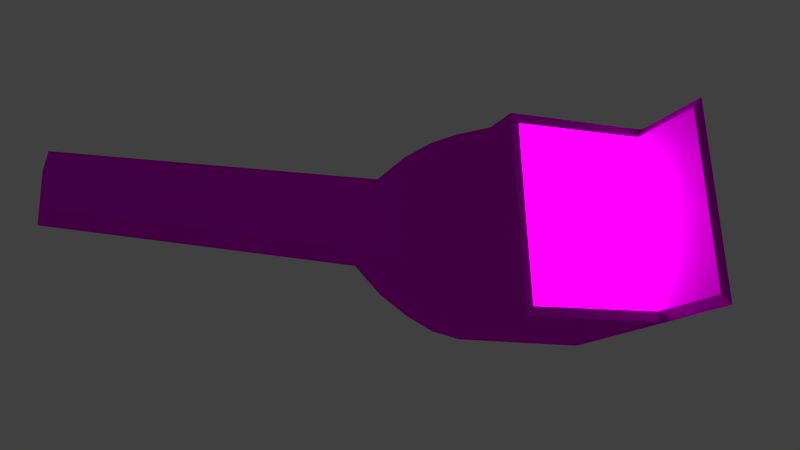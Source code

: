 # Source: Fireplace.blend  (saved by Blender 2.69.0; exported with 4.5.12 LTS)
import bpy
from mathutils import Matrix  # noqa: F401  (used for matrix-valued properties, if any)

bpy.ops.wm.read_factory_settings(use_empty=True)
scene = bpy.context.scene
scene.name = 'Scene'

# ---- collections
col_collection_1 = bpy.data.collections.new('Collection 1'); scene.collection.children.link(col_collection_1)

# ---- images (referenced by path relative to the original .blend; pixels are not part of the script)
import os
ASSET_DIR = os.environ.get("B2B_ASSET_DIR", "")  # directory of the original .blend (textures are referenced by path, not embedded)
HERE = os.path.dirname(os.path.abspath(__file__))  # packed textures are extracted next to this script under _unpacked/

def load_image(name, relpath, width, height, colorspace="sRGB"):
    """Load a texture the original file referenced (path relative to the .blend, or extracted next to this script)."""
    p = next((c for c in (os.path.join(HERE, relpath), os.path.join(ASSET_DIR, relpath)) if relpath and os.path.exists(c)), "")
    if p:
        img = bpy.data.images.load(p, check_existing=True)
        img.name = name
    else:  # same state as the original file: an image datablock whose file is absent (Cycles renders it pink)
        img = bpy.data.images.new(name, width, height)
        img.source = "FILE"
        img.filepath = "//" + (relpath or name)
    img.colorspace_settings.name = colorspace
    return img
img_stone_jpg = load_image('stone.jpg', 'stone.jpg', 1024, 1024, 'sRGB')
img_brick_texture___saint_omer__pas_de_calais____06_jpg = load_image('Brick_texture_-_Saint-Omer_(Pas-de-Calais)_-_06.JPG', 'Brick_texture_-_Saint-Omer_(Pas-de-Calais)_-_06.JPG', 1024, 1024, 'sRGB')

# ---- materials (node trees are filled in below, after node groups)
mat_stone = bpy.data.materials.new('stone')
mat_stone.alpha_threshold = 0.0
mat_stone.roughness = 0.5
mat_stone.line_color = (0.0, 0.0, 0.0, 1.0)
mat_bricks = bpy.data.materials.new('bricks')
mat_bricks.alpha_threshold = 0.0
mat_bricks.roughness = 0.5
mat_bricks.line_color = (0.0, 0.0, 0.0, 1.0)

# ---- material node trees
mat_stone.use_nodes = True; mat_stone.node_tree.nodes.clear()
_N = mat_stone.node_tree.nodes; _L = mat_stone.node_tree.links
n0 = _N.new('ShaderNodeOutputMaterial'); n0.name = 'Material Output'; n0.location = (300, 300)
n1 = _N.new('ShaderNodeBsdfDiffuse'); n1.name = 'Diffuse BSDF'; n1.location = (10, 300)
n2 = _N.new('ShaderNodeTexImage'); n2.name = 'Image Texture'; n2.location = (-180, 300)
n2.width = 140
n2.image = img_stone_jpg
n2.projection = 'BOX'
_L.new(n1.outputs[0], n0.inputs[0])
_L.new(n2.outputs[0], n1.inputs[0])
n0.is_active_output = True
mat_bricks.use_nodes = True; mat_bricks.node_tree.nodes.clear()
_N = mat_bricks.node_tree.nodes; _L = mat_bricks.node_tree.links
n0 = _N.new('ShaderNodeOutputMaterial'); n0.name = 'Material Output'; n0.location = (300, 300)
n1 = _N.new('ShaderNodeBsdfDiffuse'); n1.name = 'Diffuse BSDF'; n1.location = (10, 300)
n2 = _N.new('ShaderNodeTexImage'); n2.name = 'Image Texture'; n2.location = (-180, 300)
n2.width = 140
n2.image = img_brick_texture___saint_omer__pas_de_calais____06_jpg
_L.new(n1.outputs[0], n0.inputs[0])
_L.new(n2.outputs[0], n1.inputs[0])
n0.is_active_output = True

# ---- world
world_world = bpy.data.worlds.new('World'); scene.world = world_world
world_world.color = (0.05088, 0.05088, 0.05088)
world_world.use_sun_shadow = False
world_world.sun_shadow_jitter_overblur = 0.0
world_world.cycles.sampling_method = 'MANUAL'
world_world.cycles.sample_map_resolution = 256

# ---- cameras
cam_camera = bpy.data.cameras.new('Camera')
cam_camera.clip_end = 100.0
cam_camera.lens = 35.0
cam_camera.sensor_width = 32.0
cam_camera.sensor_height = 18.0
cam_camera.ortho_scale = 7.314
cam_camera.dof.focus_distance = 0.0

# ---- lights
light_lamp = bpy.data.lights.new('Lamp', 'POINT')
light_lamp.transmission_factor = 0.0
light_lamp.cutoff_distance = 30.0
light_lamp.energy = 100.0
light_lamp.shadow_buffer_clip_start = 1.001
light_lamp.shadow_soft_size = 0.1
light_lamp.shadow_maximum_resolution = 0.006
light_lamp.use_absolute_resolution = True
light_lamp.cycles.use_multiple_importance_sampling = False

# ---- meshes
me_cube = bpy.data.meshes.new('Cube')
me_cube.from_pydata([(0.6038, 2.214, -1.0), (0.6038, -1.0, -1.0), (-1.0, -1.0, -1.0), (-1.0, 2.214, -1.0), (0.3447, 2.214, 1.384), (0.3447, -1.0, 1.384), (-1.0, -1.0, 1.384), (-1.0, 2.214, 1.384), (0.6167, 2.053, -0.8808), (0.6167, -0.8393, -0.8808), (0.3558, 2.053, 1.265), (0.3558, -0.8393, 1.265), (-0.9806, 2.053, -0.8808), (-0.9806, -0.8393, -0.8808), (-0.9806, 2.053, 1.265), (-0.9806, -0.8393, 1.265), (2.545, 2.214, -1.0), (2.545, -1.0, -1.0), (2.481, 2.053, -0.8808), (2.481, -0.8393, -0.8808), (-0.2305, 1.026, 7.891), (-0.2305, 0.2383, 7.891), (-1.0, 0.2383, 7.891), (-1.0, 1.026, 7.891), (-1.0, 1.199, 3.218), (-1.0, 0.07822, 3.218), (-0.03171, 0.07822, 3.218), (-0.03171, 1.199, 3.218), (-1.0, 1.585, 2.793), (-1.0, 1.902, 2.334), (-1.0, 2.109, 1.876), (0.008601, 1.607, 2.792), (0.06105, 1.902, 2.334), (0.08937, 2.109, 1.876), (-1.0, -0.3548, 2.793), (-1.0, -0.6695, 2.334), (-1.0, -0.8936, 1.876), (0.0086, -0.3322, 2.792), (0.06105, -0.6695, 2.334), (0.08937, -0.8936, 1.876), (0.3447, 2.214, 1.384), (0.3447, -1.0, 1.384), (0.3558, 2.053, 1.265), (0.3558, -0.8393, 1.265), (0.6038, 2.214, -1.0), (0.6038, -1.0, -0.995), (0.3447, 2.214, 1.318), (0.3447, -1.0, 1.318), (0.6167, 2.053, -0.8808), (0.6167, -0.8393, -0.8758), (0.3558, 2.053, 1.199), (0.3558, -0.8393, 1.199), (0.3447, 2.214, 1.384), (0.3447, -1.0, 1.384), (0.3558, 2.053, 1.265), (0.3558, -0.8393, 1.265), (1.204, 2.214, -0.9355), (1.204, -1.0, -0.9305), (0.9446, 2.214, 1.383), (0.9445, -1.0, 1.383), (1.217, 2.053, -0.8163), (1.217, -0.8393, -0.8113), (0.9557, 2.053, 1.264), (0.9557, -0.8393, 1.264), (0.9446, 2.214, 1.383), (0.9445, -1.0, 1.383), (0.9557, 2.053, 1.264), (0.9557, -0.8393, 1.264), (1.247, 2.214, -1.0), (1.224, 2.053, -0.8808), (1.224, -0.8393, -0.8808), (1.247, -1.0, -1.0)], [], [(0, 1, 2, 3), (24, 25, 22, 23), (5, 11, 43, 41), (1, 5, 6, 2), (2, 6, 7, 3), (4, 0, 3, 7), (43, 42, 54, 55), (42, 40, 52, 54), (68, 69, 18, 16), (10, 11, 15, 14), (11, 9, 13, 15), (8, 10, 14, 12), (9, 8, 12, 13), (17, 16, 18, 19), (70, 71, 17, 19), (69, 70, 19, 18), (71, 68, 16, 17), (20, 23, 22, 21), (25, 26, 21, 22), (27, 24, 23, 20), (26, 27, 20, 21), (28, 34, 25, 24), (34, 37, 26, 25), (31, 28, 24, 27), (37, 31, 27, 26), (7, 6, 36, 30), (30, 36, 35, 29), (29, 35, 34, 28), (6, 5, 39, 36), (36, 39, 38, 35), (35, 38, 37, 34), (4, 7, 30, 33), (33, 30, 29, 32), (32, 29, 28, 31), (5, 4, 33, 39), (39, 33, 32, 38), (38, 32, 31, 37), (41, 43, 55, 53), (10, 4, 40, 42), (11, 10, 42, 43), (4, 5, 41, 40), (55, 54, 66, 67), (54, 52, 64, 66), (53, 55, 67, 65), (40, 41, 53, 52), (8, 0, 44, 48), (1, 9, 49, 45), (11, 5, 47, 51), (4, 10, 50, 46), (9, 11, 51, 49), (10, 8, 48, 50), (5, 1, 45, 47), (0, 4, 46, 44), (59, 57, 61, 63), (56, 58, 62, 60), (64, 65, 67, 66), (52, 53, 65, 64), (48, 44, 56, 60), (45, 49, 61, 57), (51, 47, 59, 63), (46, 50, 62, 58), (49, 51, 63, 61), (50, 48, 60, 62), (47, 45, 57, 59), (44, 46, 58, 56), (0, 8, 69, 68), (9, 1, 71, 70), (8, 9, 70, 69), (1, 0, 68, 71), (57, 61, 70, 71), (45, 57, 71, 1), (49, 61, 70, 9), (8, 60, 69, 48), (60, 56, 68, 69), (56, 0, 44, 68), (58, 52, 46, 64), (59, 53, 47, 65)])
me_cube.polygons.foreach_set('material_index', [0, 1, 0, 1, 1, 1, 0, 0, 0, 1, 1, 1, 0, 0, 0, 0, 0, 0, 1, 1, 1, 1, 1, 1, 1, 1, 1, 1, 1, 1, 1, 1, 1, 1, 1, 1, 1, 0, 0, 0, 0, 1, 1, 1, 0, 0, 0, 1, 1, 0, 0, 0, 0, 1, 1, 1, 1, 0, 0, 0, 0, 1, 1, 1, 1, 0, 0, 0, 0, 1, 1, 0, 0, 1, 1, 1, 1])
_uv = me_cube.uv_layers.new(name='UVMap')
_uv.uv.foreach_set('vector', [0.0, 0.0, 0.0, 0.0, 0.0, 0.0, 0.0, 0.0, -0.03496, 0.4105, 0.2594, 0.4105, 0.2174, 2.252, 0.01033, 2.252, 0.0, 0.0, 0.0, 0.0, 0.0, 0.0, 0.0, 0.0, 0.4485, 0.0001139, 0.3761, 0.9999, 0.000114, 0.9999, 0.0001139, 0.0001144, 0.5426, -1.252, 0.5426, -0.3123, -0.3016, -0.3123, -0.3016, -1.252, -0.184, -0.3354, -0.2474, -1.234, 0.1556, -1.233, 0.1539, -0.334, 0.0, 0.0, 0.0, 0.0, 0.0, 0.0, 0.0, 0.0, 0.0, 0.0, 0.0, 0.0, 0.0, 0.0, 0.0, 0.0, 0.5749, 1.61, 0.5511, 1.477, 1.074, 1.363, 1.13, 1.477, 1.286, -0.09712, 1.286, 0.7424, 1.027, 0.7424, 1.027, -0.09712, 1.286, 0.7424, 1.336, 1.365, 1.027, 1.365, 1.027, 0.7424, 1.336, -0.72, 1.286, -0.09712, 1.027, -0.09712, 1.027, -0.72, 0.2786, -0.4704, 0.2786, 1.477, -0.4384, 1.477, -0.4384, -0.4704, 1.157, -0.4603, 1.13, 1.477, 1.074, 1.363, 1.101, -0.346, 0.5511, -0.4704, 0.5773, -0.6099, 1.157, -0.4603, 1.101, -0.346, 0.5511, 1.477, 0.5511, -0.4704, 1.101, -0.346, 1.074, 1.363, 0.0, 0.0, 0.0, 0.0, 0.0, 0.0, 0.0, 0.0, 0.0, 0.0, 0.0, 0.0, 0.0, 0.0, 0.0, 0.0, -0.1977, -0.2353, 0.1823, -0.237, 0.1097, 2.515, -0.1923, 2.517, -0.09047, 0.4718, 0.1528, 0.4718, 0.1528, 2.234, -0.04052, 2.234, -0.02232, -0.229, 0.3702, -0.229, 0.3098, 2.229, 0.03374, 2.229, -0.1364, 0.2428, 0.3731, 0.2428, 0.2594, 0.4105, -0.03496, 0.4105, -0.1984, -0.5926, 0.1975, -0.5852, 0.1823, -0.237, -0.1977, -0.2353, -0.1006, 0.2494, 0.1528, 0.2553, 0.1528, 0.4718, -0.09047, 0.4718, -0.1661, -0.4538, 0.5133, -0.4538, 0.3702, -0.229, -0.02232, -0.229, -0.3016, -0.3123, 0.5426, -0.3123, 0.5147, -0.1186, -0.2741, -0.1186, -0.2741, -0.1186, 0.5147, -0.1186, 0.4558, 0.06209, -0.2197, 0.06209, -0.2197, 0.06209, 0.4558, 0.06209, 0.3731, 0.2428, -0.1364, 0.2428, -0.1984, -1.516, 0.3293, -1.517, 0.2291, -1.22, -0.1984, -1.22, -0.1984, -1.22, 0.2291, -1.22, 0.218, -0.9201, -0.1983, -0.92, -0.1983, -0.92, 0.218, -0.9201, 0.1975, -0.5852, -0.1984, -0.5926, -0.184, -0.3354, 0.1539, -0.334, 0.1535, -0.1445, -0.1202, -0.1456, -0.1202, -0.1456, 0.1535, -0.1445, 0.1532, 0.04511, -0.1134, 0.044, -0.1134, 0.044, 0.1532, 0.04511, 0.1528, 0.2553, -0.1006, 0.2494, -0.4, -1.229, 0.7257, -1.229, 0.689, -0.9375, -0.3628, -0.9375, -0.3628, -0.9375, 0.689, -0.9375, 0.6166, -0.6961, -0.2843, -0.6961, -0.2843, -0.6961, 0.6166, -0.6961, 0.5133, -0.4538, -0.1661, -0.4538, 0.0, 0.0, 0.0, 0.0, 0.0, 0.0, 0.0, 0.0, 0.0, 0.0, 0.0, 0.0, 0.0, 0.0, 0.0, 0.0, 0.0, 0.0, 0.0, 0.0, 0.0, 0.0, 0.0, 0.0, 0.0, 0.0, 0.0, 0.0, 0.0, 0.0, 0.0, 0.0, 1.337, 0.2477, 1.337, -0.6501, 1.464, -0.5898, 1.453, 0.1911, 1.337, -0.6501, 1.351, -0.72, 1.487, -0.6482, 1.464, -0.5898, 1.349, 0.3127, 1.337, 0.2477, 1.453, 0.1911, 1.477, 0.2484, 0.0, 0.0, 0.0, 0.0, 0.0, 0.0, 0.0, 0.0, 0.0, 0.0, 0.0, 0.0, 0.0, 0.0, 0.0, 0.0, 0.0, 0.0, 0.0, 0.0, 0.0, 0.0, 0.0, 0.0, 1.329, 1.382, 1.29, 1.382, 1.298, 1.366, 1.336, 1.366, 1.336, 1.398, 1.298, 1.398, 1.29, 1.382, 1.329, 1.382, 0.0, 0.0, 0.0, 0.0, 0.0, 0.0, 0.0, 0.0, 0.0, 0.0, 0.0, 0.0, 0.0, 0.0, 0.0, 0.0, 0.0, 0.0, 0.0, 0.0, 0.0, 0.0, 0.0, 0.0, 0.0, 0.0, 0.0, 0.0, 0.0, 0.0, 0.0, 0.0, 1.452, 1.018, 1.456, 0.3367, 1.487, 0.3764, 1.482, 0.9855, 1.454, 1.042, 1.454, 1.719, 1.485, 1.684, 1.485, 1.076, 0.9488, 0.06739, 0.0512, 0.06739, 0.09608, 0.01723, 0.9039, 0.01723, 0.9488, 0.3187, 0.0512, 0.3187, 0.0512, 0.06739, 0.9488, 0.06739, 0.0, 0.0, 0.0, 0.0, 0.0, 0.0, 0.0, 0.0, 0.0, 0.0, 0.0, 0.0, 0.0, 0.0, 0.0, 0.0, 0.0, 0.0, 0.0, 0.0, 0.0, 0.0, 0.0, 0.0, 0.0, 0.0, 0.0, 0.0, 0.0, 0.0, 0.0, 0.0, 1.604, 0.382, 1.599, 0.9911, 1.482, 0.9855, 1.487, 0.3764, 1.602, 1.688, 1.602, 1.079, 1.485, 1.076, 1.485, 1.684, 0.4487, 0.9773, 0.4487, 0.001222, 0.6174, 0.0001139, 0.6174, 0.9762, 0.3075, -1.233, 0.3075, -0.3541, 0.1559, -0.355, 0.1559, -1.234, 0.0, 0.0, 0.0, 0.0, 0.0, 0.0, 0.0, 0.0, 0.0, 0.0, 0.0, 0.0, 0.0, 0.0, 0.0, 0.0, 0.2786, 1.477, 0.2786, -0.4704, 0.5511, -0.4704, 0.5511, 1.477, 0.0, 0.0, 0.0, 0.0, 0.0, 0.0, 0.0, 0.0, 1.456, 0.3367, 1.487, 0.3764, 1.489, 0.3565, 1.461, 0.3136, 1.338, 0.3544, 1.456, 0.3367, 1.461, 0.3136, 1.337, 0.3515, 0.0, 0.0, 0.0, 0.0, 0.0, 0.0, 0.0, 0.0, 0.0, 0.0, 0.0, 0.0, 0.0, 0.0, 0.0, 0.0, 1.485, 1.076, 1.454, 1.042, 1.456, 1.02, 1.485, 1.057, 1.454, 1.042, 1.027, 1.392, 1.345, 1.106, 1.456, 1.02, 0.448, -1.211, 0.308, -1.211, 0.3078, -1.234, 0.448, -1.215, 0.7736, 0.02577, 0.6179, 0.02577, 0.6176, 0.0001139, 0.7736, 0.02169])
me_cube.materials.append(mat_stone)
me_cube.materials.append(mat_bricks)
me_cube.use_remesh_preserve_volume = False
me_cube.use_remesh_preserve_attributes = False
me_cube.use_mirror_vertex_groups = False
me_cube.update()

# ---- objects
ob_cube = bpy.data.objects.new('Cube', me_cube)
ob_lamp = bpy.data.objects.new('Lamp', light_lamp)
ob_camera = bpy.data.objects.new('Camera', cam_camera)

# ---- transforms, parenting, visibility, modifiers, constraints
ob_cube.location = (0.0, 0.0, 1.65)
ob_cube.lock_rotations_4d = False
ob_cube.empty_display_type = 'ARROWS'
ob_cube.lineart.crease_threshold = 0.0
ob_lamp.location = (0.3392, 0.7316, 1.638)
ob_lamp.rotation_euler = (0.6503, 0.05522, 1.866)
ob_lamp.lock_rotations_4d = False
ob_lamp.empty_display_type = 'ARROWS'
ob_lamp.color = (0.0, 0.0, 0.0, 0.0)
ob_lamp.lineart.crease_threshold = 0.0
ob_camera.location = (11.21, -3.434, 10.34)
ob_camera.rotation_euler = (0.2347, 1.104, -0.07559)
ob_camera.lock_rotations_4d = False
ob_camera.empty_display_type = 'ARROWS'
ob_camera.color = (0.0, 0.0, 0.0, 0.0)
ob_camera.display_type = 'WIRE'
ob_camera.lineart.crease_threshold = 0.0

# ---- collection membership
col_collection_1.objects.link(ob_cube)
col_collection_1.objects.link(ob_lamp)
col_collection_1.objects.link(ob_camera)

# ---- scene / render settings (as saved in the file)
scene.camera = ob_camera
scene.frame_start = 1; scene.frame_end = 250; scene.frame_set(1)
scene.render.engine = 'CYCLES'
scene.render.image_settings.compression = 90
scene.render.resolution_percentage = 50
scene.render.dither_intensity = 0.0
scene.cycles.use_denoising = False
scene.cycles.samples = 10
scene.cycles.sampling_pattern = 'TABULATED_SOBOL'
scene.cycles.light_sampling_threshold = 0.0
scene.cycles.use_adaptive_sampling = False
scene.cycles.use_light_tree = False
scene.cycles.blur_glossy = 0.0
scene.cycles.volume_bounces = 1
scene.cycles.pixel_filter_type = 'GAUSSIAN'
scene.cycles.sample_clamp_indirect = 0.0
scene.view_settings.view_transform = 'Standard'
bpy.context.view_layer.update()

